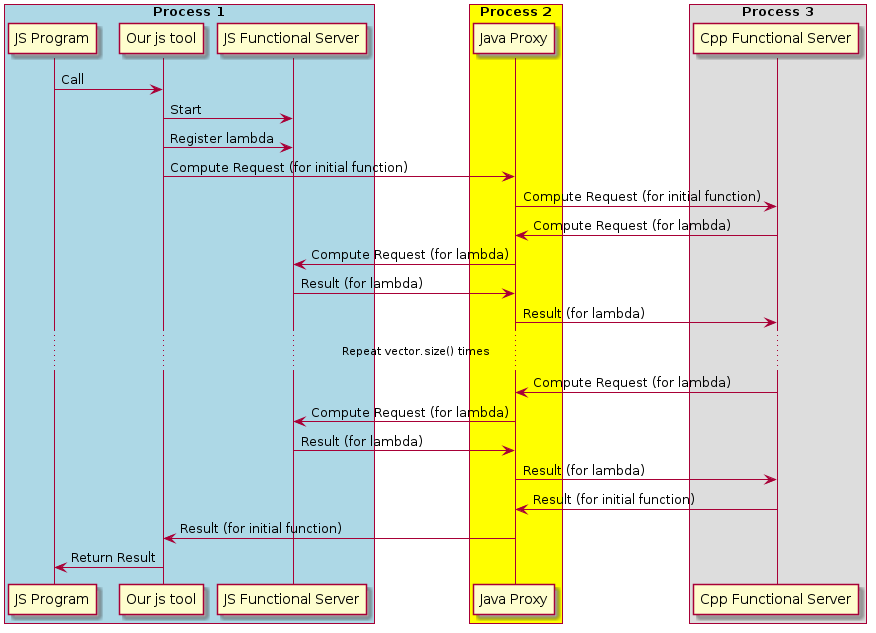

The diagram above was rendered by PlantUML. Its source (embedded in the PNG):
@startuml


box "Process 1" #LightBlue
participant "JS Program"
participant "Our js tool"
participant "JS Functional Server"
end box

box "Process 2" #Yellow
participant "Java Proxy"
end box

box "Process 3"
participant "Cpp Functional Server"
end box

"JS Program" -> "Our js tool": Call
"Our js tool" -> "JS Functional Server": Start
"Our js tool" -> "JS Functional Server": Register lambda
"Our js tool" -> "Java Proxy": Compute Request (for initial function)
"Java Proxy" -> "Cpp Functional Server": Compute Request (for initial function)

"Cpp Functional Server" -> "Java Proxy": Compute Request (for lambda)
"Java Proxy" -> "JS Functional Server" : Compute Request (for lambda)
"JS Functional Server" -> "Java Proxy" : Result (for lambda)
"Java Proxy" -> "Cpp Functional Server" : Result (for lambda)

... Repeat vector.size() times ...
"Cpp Functional Server" -> "Java Proxy": Compute Request (for lambda)
"Java Proxy" -> "JS Functional Server" : Compute Request (for lambda)
"JS Functional Server" -> "Java Proxy" : Result (for lambda)
"Java Proxy" -> "Cpp Functional Server" : Result (for lambda)

"Cpp Functional Server" -> "Java Proxy" : Result (for initial function)
"Java Proxy" -> "Our js tool" : Result (for initial function)
"Our js tool" -> "JS Program": Return Result

@enduml